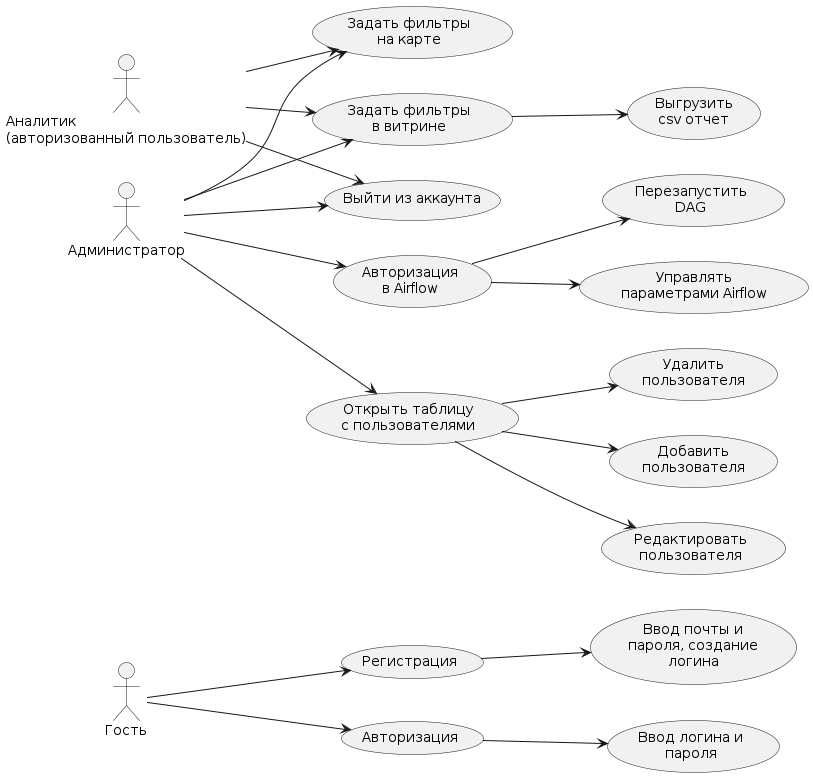

The diagram above was rendered by PlantUML. Its source (embedded in the PNG):
@startuml
left to right direction
skinparam packageStyle rectangle

actor "Гость" as Guest
actor "Аналитик\n(авторизованный пользователь)" as Analyst
actor "Администратор" as Admin

' --- Гость ---
usecase "Регистрация" as UC_Register
usecase "Ввод почты и\nпароля, создание\nлогина" as UC_RegisterData
usecase "Авторизация" as UC_Login
usecase "Ввод логина и\nпароля" as UC_LoginData

Guest --> UC_Register
Guest --> UC_Login
UC_Register --> UC_RegisterData
UC_Login --> UC_LoginData

' --- Аналитик ---
usecase "Задать фильтры\nна карте" as UC_MapFilters
usecase "Задать фильтры\nв витрине" as UC_ShowcaseFilters
usecase "Выгрузить\ncsv отчет" as UC_ExportCSV
usecase "Выйти из аккаунта" as UC_Logout

Analyst --> UC_MapFilters
Analyst --> UC_ShowcaseFilters
Analyst --> UC_Logout
UC_ShowcaseFilters --> UC_ExportCSV

' --- Администратор ---
usecase "Открыть таблицу\nс пользователями" as UC_OpenUsers
usecase "Редактировать\nпользователя" as UC_GrantAdmin
usecase "Удалить\nпользователя" as UC_DeleteUser
usecase "Добавить\nпользователя" as UC_AddUser
usecase "Авторизация\nв Airflow" as UC_AirflowLogin
usecase "Управлять\nпараметрами Airflow" as UC_AirflowManage
usecase "Перезапустить\nDAG" as UC_RestartDAG

Admin --> UC_Logout
Admin --> UC_OpenUsers
Admin --> UC_AirflowLogin
Admin --> UC_MapFilters
Admin --> UC_ShowcaseFilters 

UC_OpenUsers --> UC_GrantAdmin
UC_OpenUsers --> UC_DeleteUser
UC_OpenUsers --> UC_AddUser

UC_AirflowLogin --> UC_AirflowManage
UC_AirflowLogin --> UC_RestartDAG
@enduml